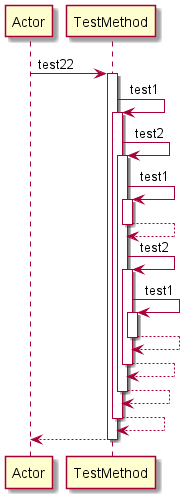

The diagram above was rendered by PlantUML. Its source (embedded in the PNG):
@startuml 
participant Actor 
Actor -> TestMethod: test22
activate TestMethod
TestMethod -> TestMethod: test1
activate TestMethod
TestMethod -> TestMethod: test2
activate TestMethod
TestMethod -> TestMethod: test1
activate TestMethod
TestMethod-->TestMethod
deactivate TestMethod
TestMethod -> TestMethod: test2
activate TestMethod
TestMethod -> TestMethod: test1
activate TestMethod
TestMethod-->TestMethod
deactivate TestMethod
TestMethod-->TestMethod
deactivate TestMethod
TestMethod-->TestMethod
deactivate TestMethod
TestMethod-->TestMethod
deactivate TestMethod
return 
@enduml